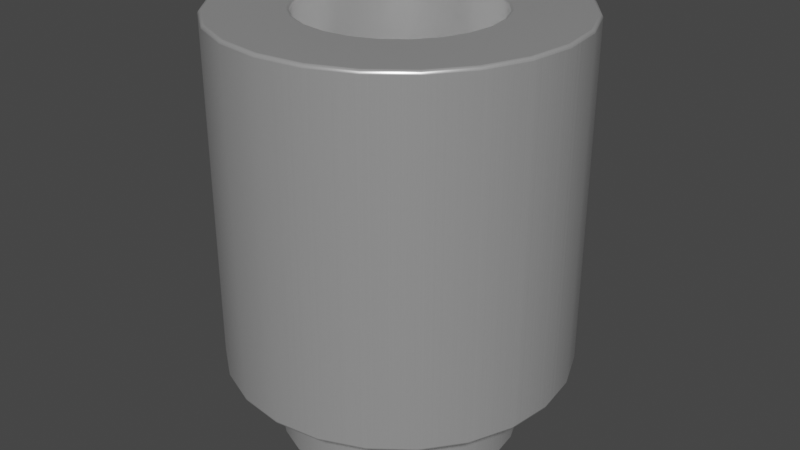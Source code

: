 # Source: Spacer_Drill4.4mm_H6mm_9774060960R.blend  (saved by Blender 4.1.24; exported with 4.5.12 LTS)
import bpy
from mathutils import Matrix  # noqa: F401  (used for matrix-valued properties, if any)

bpy.ops.wm.read_factory_settings(use_empty=True)
scene = bpy.context.scene
scene.name = 'Scene'

# ---- collections
col_collection = bpy.data.collections.new('Collection'); scene.collection.children.link(col_collection)

# ---- materials (node trees are filled in below, after node groups)
mat_aluminum_lathed = bpy.data.materials.new('aluminum_lathed')
mat_aluminum_lathed.alpha_threshold = 0.0
mat_aluminum_lathed.use_transparent_shadow = False
mat_aluminum_lathed.preview_render_type = 'CUBE'
mat_aluminum_lathed.diffuse_color = (0.6, 0.6, 0.6, 1.0)
mat_aluminum_lathed.specular_color = (0.12, 0.12, 0.12)
mat_aluminum_lathed.roughness = 0.5

# ---- material node trees
mat_aluminum_lathed.use_nodes = True; mat_aluminum_lathed.node_tree.nodes.clear()
_N = mat_aluminum_lathed.node_tree.nodes; _L = mat_aluminum_lathed.node_tree.links
n0 = _N.new('ShaderNodeOutputMaterial'); n0.name = 'Material Output'; n0.location = (311, 300)
n1 = _N.new('ShaderNodeMapping'); n1.name = 'Mapping'; n1.location = (-765, 243)
n1.inputs[3].default_value = (120.4, 1.0, 1.0)
n2 = _N.new('ShaderNodeTexNoise'); n2.name = 'Noise Texture'; n2.location = (-519, 157)
n2.inputs[2].default_value = 60.0
n2.inputs[3].default_value = 16.0
n2.inputs[4].default_value = 0.8542
n2.inputs[8].default_value = 4.0
n3 = _N.new('ShaderNodeTexCoord'); n3.name = 'Texture Coordinate'; n3.location = (-940, 256)
n4 = _N.new('ShaderNodeValToRGB'); n4.name = 'ColorRamp'; n4.location = (-322, 228)
while len(n4.color_ramp.elements) > 1: n4.color_ramp.elements.remove(n4.color_ramp.elements[-1])
n4.color_ramp.elements[0].position = 0.05909; n4.color_ramp.elements[0].color = (0.0, 0.0, 0.0, 1.0)
_e = n4.color_ramp.elements.new(0.6); _e.color = (1.0, 1.0, 1.0, 1.0)
n5 = _N.new('ShaderNodeBsdfPrincipled'); n5.name = 'Principled BSDF'; n5.location = (36, 293)
n5.distribution = 'GGX'
n5.subsurface_method = 'BURLEY'
n5.inputs[1].default_value = 0.6955
n5.inputs[2].default_value = 0.2841
n5.inputs[3].default_value = 1.45
n5.inputs[13].default_value = 0.7841
n5.inputs[15].default_value = 0.1068
n5.inputs[16].default_value = 0.1205
n5.inputs[20].default_value = 0.0
n5.inputs[27].default_value = (0.0, 0.0, 0.0, 1.0)
n5.inputs[28].default_value = 1.0
_L.new(n5.outputs[0], n0.inputs[0])
_L.new(n1.outputs[0], n2.inputs[0])
_L.new(n2.outputs[1], n4.inputs[0])
_L.new(n4.outputs[0], n5.inputs[0])
_L.new(n3.outputs[2], n1.inputs[0])
n0.is_active_output = True

# ---- world
world_world = bpy.data.worlds.new('World'); scene.world = world_world
world_world.use_nodes = True; world_world.node_tree.nodes.clear()
_N = world_world.node_tree.nodes; _L = world_world.node_tree.links
n0 = _N.new('ShaderNodeOutputWorld'); n0.name = 'World Output'; n0.location = (300, 300)
n1 = _N.new('ShaderNodeBackground'); n1.name = 'Background'; n1.location = (10, 300)
n1.inputs[0].default_value = (0.05088, 0.05088, 0.05088, 1.0)
_L.new(n1.outputs[0], n0.inputs[0])
n0.is_active_output = True
world_world.color = (0.05088, 0.05088, 0.05088)
world_world.use_sun_shadow = False
world_world.sun_shadow_jitter_overblur = 0.0

# ---- meshes
me_shape_6_indexedfaceset = bpy.data.meshes.new('SHAPE_6_IndexedFaceSet')
me_shape_6_indexedfaceset.from_pydata([(-0.6496, 0.0, -0.5512), (-0.6275, 0.1681, -0.5512), (-0.5626, 0.3248, -0.5512), (-0.3248, 0.5626, -0.5512), (0.0, 0.6496, -0.5512), (0.6496, 0.0, -0.5512), (0.6275, -0.1681, -0.5512), (0.5626, -0.3248, -0.5512), (0.4593, -0.4593, -0.5512), (0.3248, -0.5626, -0.5512), (-0.1681, -0.6275, -0.5512), (-0.5626, -0.3248, -0.5512), (-0.5626, 0.3248, 2.362), (-0.4593, 0.4593, 2.362), (-0.3248, 0.5626, 2.362), (0.5626, 0.3248, 2.362), (0.5626, -0.3248, 2.362), (0.4593, -0.4593, 2.362), (0.1681, -0.6275, 2.362), (0.0, -0.6496, 2.362), (-0.4593, -0.4593, 2.362), (-0.8268, 0.0, -0.5512), (-0.7986, 0.214, -0.5512), (-0.716, 0.4134, -0.5512), (-0.214, 0.7986, -0.5512), (0.0, 0.8268, -0.5512), (0.214, 0.7986, -0.5512), (0.7986, 0.214, -0.5512), (0.8268, 0.0, -0.5512), (0.716, -0.4134, -0.5512), (0.5846, -0.5846, -0.5512), (0.214, -0.7986, -0.5512), (0.0, -0.8268, -0.5512), (-0.716, -0.4134, -0.5512), (-0.4593, 0.4593, -0.5512), (-0.1681, 0.6275, -0.5512), (0.1681, 0.6275, -0.5512), (0.3248, 0.5626, -0.5512), (0.4593, 0.4593, -0.5512), (0.5626, 0.3248, -0.5512), (0.6275, 0.1681, -0.5512), (0.1681, -0.6275, -0.5512), (0.0, -0.6496, -0.5512), (-0.3248, -0.5626, -0.5512), (-0.4593, -0.4593, -0.5512), (-0.6275, -0.1681, -0.5512), (-0.5846, 0.5846, 0.0), (-0.4134, 0.716, 0.0), (0.214, 0.7986, 0.0), (0.4134, 0.716, 0.0), (0.716, 0.4134, 0.0), (0.7986, 0.214, 0.0), (0.716, -0.4134, 0.0), (0.5846, -0.5846, 0.0), (0.4134, -0.716, 0.0), (-0.4134, -0.716, 0.0), (-0.5846, -0.5846, 0.0), (-0.716, -0.4134, 0.0), (-0.7986, -0.214, 0.0), (-0.8268, 0.0, 0.0), (-0.5846, 0.5846, -0.5512), (-0.4134, 0.716, -0.5512), (0.4134, 0.716, -0.5512), (0.5846, 0.5846, -0.5512), (0.716, 0.4134, -0.5512), (0.7986, -0.214, -0.5512), (0.4134, -0.716, -0.5512), (-0.214, -0.7986, -0.5512), (-0.4134, -0.716, -0.5512), (-0.5846, -0.5846, -0.5512), (-0.7986, -0.214, -0.5512), (-1.141, 0.3057, 0.0), (-1.023, 0.5906, 0.0), (-0.8352, 0.8352, 0.0), (-0.3057, 1.141, 0.0), (0.0, 1.181, 0.0), (0.3057, 1.141, 0.0), (0.5906, 1.023, 0.0), (1.023, 0.5906, 0.0), (1.141, 0.3057, 0.0), (1.181, 0.0, 0.0), (1.023, -0.5906, 0.0), (0.5906, -1.023, 0.0), (0.3057, -1.141, 0.0), (-0.3057, -1.141, 0.0), (-1.023, -0.5906, 0.0), (-1.141, -0.3057, 0.0), (-0.7986, 0.214, 0.0), (-0.716, 0.4134, 0.0), (-0.214, 0.7986, 0.0), (0.0, 0.8268, 0.0), (0.5846, 0.5846, 0.0), (0.8268, 0.0, 0.0), (0.7986, -0.214, 0.0), (0.214, -0.7986, 0.0), (0.0, -0.8268, 0.0), (-0.214, -0.7986, 0.0), (-1.141, 0.3057, 2.362), (-0.8352, 0.8352, 2.362), (0.0, 1.181, 2.362), (0.8352, 0.8352, 2.362), (1.181, 0.0, 2.362), (1.023, -0.5906, 2.362), (0.5906, -1.023, 2.362), (0.3057, -1.141, 2.362), (-0.3057, -1.141, 2.362), (-1.023, -0.5906, 2.362), (-1.181, 0.0, 0.0), (-0.5906, 1.023, 0.0), (0.8352, 0.8352, 0.0), (1.141, -0.3057, 0.0), (0.8352, -0.8352, 0.0), (0.0, -1.181, 0.0), (-0.5906, -1.023, 0.0), (-0.8352, -0.8352, 0.0), (-1.181, 0.0, 2.362), (-1.023, 0.5906, 2.362), (-0.5906, 1.023, 2.362), (-0.3057, 1.141, 2.362), (0.3057, 1.141, 2.362), (0.5906, 1.023, 2.362), (1.023, 0.5906, 2.362), (1.141, 0.3057, 2.362), (1.141, -0.3057, 2.362), (0.8352, -0.8352, 2.362), (0.0, -1.181, 2.362), (-0.5906, -1.023, 2.362), (-0.8352, -0.8352, 2.362), (-1.141, -0.3057, 2.362), (-0.6496, 0.0, 2.362), (-0.6275, 0.1681, 2.362), (-0.1681, 0.6275, 2.362), (0.0, 0.6496, 2.362), (0.1681, 0.6275, 2.362), (0.3248, 0.5626, 2.362), (0.4593, 0.4593, 2.362), (0.6275, 0.1681, 2.362), (0.6496, 0.0, 2.362), (0.6275, -0.1681, 2.362), (0.3248, -0.5626, 2.362), (-0.1681, -0.6275, 2.362), (-0.3248, -0.5626, 2.362), (-0.5626, -0.3248, 2.362), (-0.6275, -0.1681, 2.362)], [], [(17, 8, 9, 139), (34, 13, 12, 2), (21, 70, 58, 59), (0, 129, 143, 45), (43, 141, 140, 10), (20, 44, 11, 142), (44, 20, 141, 43), (41, 18, 139, 9), (136, 40, 5, 137), (50, 51, 27, 64), (3, 14, 13, 34), (42, 19, 18, 41), (19, 42, 10, 140), (137, 5, 6, 138), (40, 136, 15, 39), (135, 38, 39, 15), (38, 135, 134, 37), (37, 134, 133, 36), (36, 133, 132, 4), (4, 132, 131, 35), (138, 6, 7, 16), (45, 143, 142, 11), (35, 131, 14, 3), (2, 12, 130, 1), (41, 9, 66, 31), (27, 40, 39, 64), (44, 43, 68, 69), (43, 10, 67, 68), (40, 27, 28, 5), (36, 4, 25, 26), (10, 42, 32, 67), (22, 1, 0, 21), (1, 22, 23, 2), (26, 62, 37, 36), (60, 61, 3, 34), (30, 8, 7, 29), (63, 64, 39, 38), (24, 25, 4, 35), (6, 65, 29, 7), (77, 109, 91, 49), (65, 6, 5, 28), (88, 72, 73, 46), (42, 41, 31, 32), (11, 33, 70, 45), (35, 3, 61, 24), (9, 8, 30, 66), (38, 37, 62, 63), (89, 90, 25, 24), (46, 47, 61, 60), (88, 46, 60, 23), (57, 58, 70, 33), (59, 87, 22, 21), (28, 27, 51, 92), (95, 96, 67, 32), (94, 95, 32, 31), (29, 65, 93, 52), (55, 56, 69, 68), (54, 94, 31, 66), (52, 53, 30, 29), (96, 55, 68, 67), (53, 54, 66, 30), (107, 86, 128, 115), (65, 28, 92, 93), (110, 80, 101, 123), (64, 63, 91, 50), (49, 91, 63, 62), (26, 25, 90, 48), (62, 26, 48, 49), (47, 89, 24, 61), (56, 57, 33, 69), (87, 88, 23, 22), (86, 58, 57, 85), (73, 108, 47, 46), (102, 16, 17, 124), (93, 110, 81, 52), (127, 20, 142, 106), (96, 95, 112, 84), (59, 107, 71, 87), (110, 93, 92, 80), (108, 74, 89, 47), (97, 130, 12, 116), (56, 114, 85, 57), (119, 99, 132, 133), (111, 53, 52, 81), (109, 78, 50, 91), (55, 96, 84, 113), (80, 92, 51, 79), (54, 53, 111, 82), (116, 12, 13, 98), (95, 94, 83, 112), (48, 90, 75, 76), (49, 48, 76, 77), (120, 119, 133, 134), (128, 143, 129, 115), (56, 55, 113, 114), (117, 118, 74, 108), (124, 103, 82, 111), (106, 128, 86, 85), (115, 97, 71, 107), (98, 117, 108, 73), (80, 79, 122, 101), (105, 126, 113, 84), (125, 105, 84, 112), (103, 104, 83, 82), (102, 124, 111, 81), (104, 125, 112, 83), (123, 102, 81, 110), (97, 116, 72, 71), (126, 127, 114, 113), (74, 75, 90, 89), (121, 122, 79, 78), (78, 109, 100, 121), (116, 98, 73, 72), (120, 100, 109, 77), (76, 75, 99, 119), (1, 130, 129, 0), (77, 76, 119, 120), (127, 106, 85, 114), (118, 99, 75, 74), (141, 20, 127, 126), (107, 59, 58, 86), (139, 18, 104, 103), (121, 15, 136, 122), (122, 136, 137, 101), (101, 137, 138, 123), (115, 129, 130, 97), (21, 0, 45, 70), (14, 131, 118, 117), (123, 138, 16, 102), (117, 98, 13, 14), (17, 139, 103, 124), (15, 121, 100, 135), (134, 135, 100, 120), (106, 142, 143, 128), (44, 69, 33, 11), (131, 132, 99, 118), (19, 140, 105, 125), (94, 54, 82, 83), (18, 19, 125, 104), (140, 141, 126, 105), (79, 51, 50, 78), (60, 34, 2, 23), (87, 71, 72, 88), (8, 17, 16, 7)])
me_shape_6_indexedfaceset.polygons.foreach_set('use_smooth', [True] * 144)
_k = set([(0, 1), (0, 45), (1, 2), (2, 34), (3, 34), (3, 35), (4, 35), (4, 36), (5, 6), (5, 40), (6, 7), (7, 8), (8, 9), (9, 41), (10, 42), (10, 43), (11, 44), (11, 45), (12, 13), (12, 130), (13, 14), (14, 131), (15, 135), (15, 136), (16, 17), (16, 138), (17, 139), (18, 19), (18, 139), (19, 140), (20, 141), (20, 142), (21, 22), (21, 70), (22, 23), (23, 60), (24, 25), (24, 61), (25, 26), (26, 62), (27, 28), (27, 64), (28, 65), (29, 30), (29, 65), (30, 66), (31, 32), (31, 66), (32, 67), (33, 69), (33, 70), (36, 37), (37, 38), (38, 39), (39, 40), (41, 42), (43, 44), (46, 47), (46, 88), (47, 89), (48, 49), (48, 90), (49, 91), (50, 51), (50, 91), (51, 92), (52, 53), (52, 93), (53, 54), (54, 94), (55, 56), (55, 96), (56, 57), (57, 58), (58, 59), (59, 87), (60, 61), (62, 63), (63, 64), (67, 68), (68, 69), (71, 72), (71, 107), (72, 73), (73, 108), (74, 75), (74, 108), (75, 76), (76, 77), (77, 109), (78, 79), (78, 109), (79, 80), (80, 110), (81, 110), (81, 111), (82, 83), (82, 111), (83, 112), (84, 112), (84, 113), (85, 86), (85, 114), (86, 107), (87, 88), (89, 90), (92, 93), (94, 95), (95, 96), (97, 115), (97, 116), (98, 116), (98, 117), (99, 118), (99, 119), (100, 120), (100, 121), (101, 122), (101, 123), (102, 123), (102, 124), (103, 104), (103, 124), (104, 125), (105, 125), (105, 126), (106, 127), (106, 128), (113, 114), (115, 128), (117, 118), (119, 120), (121, 122), (126, 127), (129, 130), (129, 143), (131, 132), (132, 133), (133, 134), (134, 135), (136, 137), (137, 138), (140, 141), (142, 143)])
me_shape_6_indexedfaceset.attributes.new('sharp_edge', 'BOOLEAN', 'EDGE').data.foreach_set('value', [ (min(e.vertices), max(e.vertices)) in _k for e in me_shape_6_indexedfaceset.edges])
_uv = me_shape_6_indexedfaceset.uv_layers.new(name='UVMap')
_uv.uv.foreach_set('vector', [1.0, 0.8536, 0.0, 0.8536, 0.0, 0.75, 1.0, 0.75, 0.0, 0.1464, 1.0, 0.1464, 1.0, 0.06699, 0.0, 0.06699, 0.0, 0.5, 0.01704, 0.3706, 0.01704, 0.3706, 0.0, 0.5, 0.0, 0.0, 1.0, 0.0, 1.0, 0.01704, 0.0, 0.01704, 0.0, 0.25, 1.0, 0.25, 1.0, 0.3706, 0.0, 0.3706, 1.0, 0.1464, 0.0, 0.1464, 0.0, 0.06699, 1.0, 0.06699, 0.0, 0.1464, 1.0, 0.1464, 1.0, 0.25, 0.0, 0.25, 0.0, 0.6294, 1.0, 0.6294, 1.0, 0.75, 0.0, 0.75, 1.0, 0.983, 0.0, 0.983, 0.0, 1.0, 1.0, 1.0, 0.933, 0.75, 0.983, 0.6294, 0.983, 0.6294, 0.933, 0.75, 0.0, 0.25, 1.0, 0.25, 1.0, 0.1464, 0.0, 0.1464, 0.0, 0.5, 1.0, 0.5, 1.0, 0.6294, 0.0, 0.6294, 1.0, 0.5, 0.0, 0.5, 0.0, 0.3706, 1.0, 0.3706, 1.0, 1.0, 0.0, 1.0, 0.0, 0.983, 1.0, 0.983, 0.0, 0.983, 1.0, 0.983, 1.0, 0.933, 0.0, 0.933, 1.0, 0.8536, 0.0, 0.8536, 0.0, 0.933, 1.0, 0.933, 0.0, 0.8536, 1.0, 0.8536, 1.0, 0.75, 0.0, 0.75, 0.0, 0.75, 1.0, 0.75, 1.0, 0.6294, 0.0, 0.6294, 0.0, 0.6294, 1.0, 0.6294, 1.0, 0.5, 0.0, 0.5, 0.0, 0.5, 1.0, 0.5, 1.0, 0.3706, 0.0, 0.3706, 1.0, 0.983, 0.0, 0.983, 0.0, 0.933, 1.0, 0.933, 0.0, 0.01704, 1.0, 0.01704, 1.0, 0.06699, 0.0, 0.06699, 0.0, 0.3706, 1.0, 0.3706, 1.0, 0.25, 0.0, 0.25, 0.0, 0.06699, 1.0, 0.06699, 1.0, 0.01704, 0.0, 0.01704, 0.6017, 0.1205, 0.6964, 0.1598, 0.75, 0.06699, 0.6294, 0.01704, 0.983, 0.6294, 0.8795, 0.6017, 0.8402, 0.6964, 0.933, 0.75, 0.2222, 0.2222, 0.3036, 0.1598, 0.25, 0.06699, 0.1464, 0.1464, 0.3036, 0.1598, 0.3983, 0.1205, 0.3706, 0.01704, 0.25, 0.06699, 0.8795, 0.6017, 0.983, 0.6294, 1.0, 0.5, 0.8929, 0.5, 0.6017, 0.8795, 0.5, 0.8929, 0.5, 1.0, 0.6294, 0.983, 0.3983, 0.1205, 0.5, 0.1071, 0.5, 0.0, 0.3706, 0.01704, 0.01704, 0.6294, 0.1205, 0.6017, 0.1071, 0.5, 0.0, 0.5, 0.1205, 0.6017, 0.01704, 0.6294, 0.06699, 0.75, 0.1598, 0.6964, 0.6294, 0.983, 0.75, 0.933, 0.6964, 0.8402, 0.6017, 0.8795, 0.1464, 0.8536, 0.25, 0.933, 0.3036, 0.8402, 0.2222, 0.7778, 0.8536, 0.1464, 0.7778, 0.2222, 0.8402, 0.3036, 0.933, 0.25, 0.8536, 0.8536, 0.933, 0.75, 0.8402, 0.6964, 0.7778, 0.7778, 0.3706, 0.983, 0.5, 1.0, 0.5, 0.8929, 0.3983, 0.8795, 0.8795, 0.3983, 0.983, 0.3706, 0.933, 0.25, 0.8402, 0.3036, 0.75, 0.933, 0.8536, 0.8536, 0.7475, 0.7475, 0.675, 0.8031, 0.983, 0.3706, 0.8795, 0.3983, 0.8929, 0.5, 1.0, 0.5, 0.1969, 0.675, 0.06699, 0.75, 0.1464, 0.8536, 0.2525, 0.7475, 0.5, 0.1071, 0.6017, 0.1205, 0.6294, 0.01704, 0.5, 0.0, 0.1598, 0.3036, 0.06699, 0.25, 0.01704, 0.3706, 0.1205, 0.3983, 0.3983, 0.8795, 0.3036, 0.8402, 0.25, 0.933, 0.3706, 0.983, 0.6964, 0.1598, 0.7778, 0.2222, 0.8536, 0.1464, 0.75, 0.06699, 0.7778, 0.7778, 0.6964, 0.8402, 0.75, 0.933, 0.8536, 0.8536, 0.3706, 0.983, 0.5, 1.0, 0.5, 1.0, 0.3706, 0.983, 0.1464, 0.8536, 0.25, 0.933, 0.25, 0.933, 0.1464, 0.8536, 0.06699, 0.75, 0.1464, 0.8536, 0.1464, 0.8536, 0.06699, 0.75, 0.06699, 0.25, 0.01704, 0.3706, 0.01704, 0.3706, 0.06699, 0.25, 0.0, 0.5, 0.01704, 0.6294, 0.01704, 0.6294, 0.0, 0.5, 1.0, 0.5, 0.983, 0.6294, 0.983, 0.6294, 1.0, 0.5, 0.5, 0.0, 0.3706, 0.01704, 0.3706, 0.01704, 0.5, 0.0, 0.6294, 0.01704, 0.5, 0.0, 0.5, 0.0, 0.6294, 0.01704, 0.933, 0.25, 0.983, 0.3706, 0.983, 0.3706, 0.933, 0.25, 0.25, 0.06699, 0.1464, 0.1464, 0.1464, 0.1464, 0.25, 0.06699, 0.75, 0.06699, 0.6294, 0.01704, 0.6294, 0.01704, 0.75, 0.06699, 0.933, 0.25, 0.8536, 0.1464, 0.8536, 0.1464, 0.933, 0.25, 0.3706, 0.01704, 0.25, 0.06699, 0.25, 0.06699, 0.3706, 0.01704, 0.8536, 0.1464, 0.75, 0.06699, 0.75, 0.06699, 0.8536, 0.1464, 0.0, 0.5, 0.01704, 0.3706, 0.01704, 0.3706, 0.0, 0.5, 0.983, 0.3706, 1.0, 0.5, 1.0, 0.5, 0.983, 0.3706, 0.983, 0.3706, 1.0, 0.5, 1.0, 0.5, 0.983, 0.3706, 0.933, 0.75, 0.8536, 0.8536, 0.8536, 0.8536, 0.933, 0.75, 0.75, 0.933, 0.8536, 0.8536, 0.8536, 0.8536, 0.75, 0.933, 0.6294, 0.983, 0.5, 1.0, 0.5, 1.0, 0.6294, 0.983, 0.75, 0.933, 0.6294, 0.983, 0.6294, 0.983, 0.75, 0.933, 0.25, 0.933, 0.3706, 0.983, 0.3706, 0.983, 0.25, 0.933, 0.1464, 0.1464, 0.06699, 0.25, 0.06699, 0.25, 0.1464, 0.1464, 0.01704, 0.6294, 0.06699, 0.75, 0.06699, 0.75, 0.01704, 0.6294, 0.01704, 0.3706, 0.1619, 0.4094, 0.1969, 0.325, 0.06699, 0.25, 0.1464, 0.8536, 0.25, 0.933, 0.325, 0.8031, 0.2525, 0.7475, 0.933, 0.25, 0.7382, 0.3625, 0.6945, 0.3055, 0.8536, 0.1464, 0.8381, 0.4094, 0.983, 0.3706, 0.933, 0.25, 0.8031, 0.325, 0.1464, 0.1464, 0.3055, 0.3055, 0.2618, 0.3625, 0.06699, 0.25, 0.4094, 0.1619, 0.5, 0.15, 0.5, 0.0, 0.3706, 0.01704, 0.15, 0.5, 0.0, 0.5, 0.01704, 0.6294, 0.1619, 0.5906, 0.983, 0.3706, 0.8381, 0.4094, 0.85, 0.5, 1.0, 0.5, 0.25, 0.933, 0.3706, 0.983, 0.4094, 0.8381, 0.325, 0.8031, 0.01704, 0.6294, 0.2344, 0.5712, 0.2618, 0.6375, 0.06699, 0.75, 0.2525, 0.2525, 0.1464, 0.1464, 0.06699, 0.25, 0.1969, 0.325, 0.6294, 0.983, 0.5, 1.0, 0.5, 0.775, 0.5712, 0.7656, 0.8536, 0.1464, 0.7475, 0.2525, 0.8031, 0.325, 0.933, 0.25, 0.8536, 0.8536, 0.933, 0.75, 0.8031, 0.675, 0.7475, 0.7475, 0.325, 0.1969, 0.4094, 0.1619, 0.3706, 0.01704, 0.25, 0.06699, 1.0, 0.5, 0.85, 0.5, 0.8381, 0.5906, 0.983, 0.6294, 0.675, 0.1969, 0.7475, 0.2525, 0.8536, 0.1464, 0.75, 0.06699, 0.06699, 0.75, 0.2618, 0.6375, 0.3055, 0.6945, 0.1464, 0.8536, 0.5, 0.15, 0.5906, 0.1619, 0.6294, 0.01704, 0.5, 0.0, 0.5906, 0.8381, 0.5, 0.85, 0.5, 1.0, 0.6294, 0.983, 0.675, 0.8031, 0.5906, 0.8381, 0.6294, 0.983, 0.75, 0.933, 0.75, 0.933, 0.6294, 0.983, 0.5712, 0.7656, 0.6375, 0.7382, 0.01704, 0.3706, 0.2344, 0.4288, 0.225, 0.5, 0.0, 0.5, 0.2525, 0.2525, 0.325, 0.1969, 0.25, 0.06699, 0.1464, 0.1464, 0.25, 0.933, 0.3706, 0.983, 0.3706, 0.983, 0.25, 0.933, 0.8536, 0.1464, 0.75, 0.06699, 0.75, 0.06699, 0.8536, 0.1464, 0.06699, 0.25, 0.01704, 0.3706, 0.01704, 0.3706, 0.06699, 0.25, 0.0, 0.5, 0.01704, 0.6294, 0.01704, 0.6294, 0.0, 0.5, 0.1464, 0.8536, 0.25, 0.933, 0.25, 0.933, 0.1464, 0.8536, 1.0, 0.5, 0.983, 0.6294, 0.983, 0.6294, 1.0, 0.5, 0.3706, 0.01704, 0.25, 0.06699, 0.25, 0.06699, 0.3706, 0.01704, 0.5, 0.0, 0.3706, 0.01704, 0.3706, 0.01704, 0.5, 0.0, 0.75, 0.06699, 0.6294, 0.01704, 0.6294, 0.01704, 0.75, 0.06699, 0.933, 0.25, 0.8536, 0.1464, 0.8536, 0.1464, 0.933, 0.25, 0.6294, 0.01704, 0.5, 0.0, 0.5, 0.0, 0.6294, 0.01704, 0.983, 0.3706, 0.933, 0.25, 0.933, 0.25, 0.983, 0.3706, 0.01704, 0.6294, 0.06699, 0.75, 0.06699, 0.75, 0.01704, 0.6294, 0.25, 0.06699, 0.1464, 0.1464, 0.1464, 0.1464, 0.25, 0.06699, 0.3706, 0.983, 0.5, 1.0, 0.5, 0.85, 0.4094, 0.8381, 0.933, 0.75, 0.983, 0.6294, 0.983, 0.6294, 0.933, 0.75, 0.933, 0.75, 0.8536, 0.8536, 0.8536, 0.8536, 0.933, 0.75, 0.06699, 0.75, 0.1464, 0.8536, 0.1464, 0.8536, 0.06699, 0.75, 0.75, 0.933, 0.8536, 0.8536, 0.8536, 0.8536, 0.75, 0.933, 0.6294, 0.983, 0.5, 1.0, 0.5, 1.0, 0.6294, 0.983, 0.0, 0.01704, 1.0, 0.01704, 1.0, 0.0, 0.0, 0.0, 0.75, 0.933, 0.6294, 0.983, 0.6294, 0.983, 0.75, 0.933, 0.1464, 0.1464, 0.06699, 0.25, 0.06699, 0.25, 0.1464, 0.1464, 0.3706, 0.983, 0.5, 1.0, 0.5, 1.0, 0.3706, 0.983, 0.3625, 0.2618, 0.3055, 0.3055, 0.1464, 0.1464, 0.25, 0.06699, 0.0, 0.5, 0.15, 0.5, 0.1619, 0.4094, 0.01704, 0.3706, 0.6375, 0.2618, 0.5712, 0.2344, 0.6294, 0.01704, 0.75, 0.06699, 0.933, 0.75, 0.7382, 0.6375, 0.7656, 0.5712, 0.983, 0.6294, 0.983, 0.6294, 0.7656, 0.5712, 0.775, 0.5, 1.0, 0.5, 1.0, 0.5, 0.775, 0.5, 0.7656, 0.4288, 0.983, 0.3706, 0.0, 0.5, 0.225, 0.5, 0.2344, 0.5712, 0.01704, 0.6294, 0.0, 0.5, 0.1071, 0.5, 0.1205, 0.3983, 0.01704, 0.3706, 0.3625, 0.7382, 0.4288, 0.7656, 0.3706, 0.983, 0.25, 0.933, 0.983, 0.3706, 0.7656, 0.4288, 0.7382, 0.3625, 0.933, 0.25, 0.25, 0.933, 0.1464, 0.8536, 0.3055, 0.6945, 0.3625, 0.7382, 0.6945, 0.3055, 0.6375, 0.2618, 0.75, 0.06699, 0.8536, 0.1464, 0.7382, 0.6375, 0.933, 0.75, 0.8536, 0.8536, 0.6945, 0.6945, 0.6375, 0.7382, 0.6945, 0.6945, 0.8536, 0.8536, 0.75, 0.933, 0.06699, 0.25, 0.2618, 0.3625, 0.2344, 0.4288, 0.01704, 0.3706, 0.2222, 0.2222, 0.1464, 0.1464, 0.06699, 0.25, 0.1598, 0.3036, 0.4288, 0.7656, 0.5, 0.775, 0.5, 1.0, 0.3706, 0.983, 0.5, 0.225, 0.4288, 0.2344, 0.3706, 0.01704, 0.5, 0.0, 0.5906, 0.1619, 0.675, 0.1969, 0.75, 0.06699, 0.6294, 0.01704, 0.5712, 0.2344, 0.5, 0.225, 0.5, 0.0, 0.6294, 0.01704, 0.4288, 0.2344, 0.3625, 0.2618, 0.25, 0.06699, 0.3706, 0.01704, 0.983, 0.6294, 0.8381, 0.5906, 0.8031, 0.675, 0.933, 0.75, 0.1464, 0.8536, 0.2222, 0.7778, 0.1598, 0.6964, 0.06699, 0.75, 0.1619, 0.5906, 0.01704, 0.6294, 0.06699, 0.75, 0.1969, 0.675, 0.0, 0.8536, 1.0, 0.8536, 1.0, 0.933, 0.0, 0.933])
me_shape_6_indexedfaceset.materials.append(mat_aluminum_lathed)
me_shape_6_indexedfaceset.update()

# ---- objects
ob_shape_6_indexedfaceset = bpy.data.objects.new('SHAPE_6_IndexedFaceSet', me_shape_6_indexedfaceset)

# ---- transforms, parenting, visibility, modifiers, constraints
ob_shape_6_indexedfaceset.location = (0.0, 0.0, 0.0)
ob_shape_6_indexedfaceset.scale = (2.54, 2.54, 2.54)
_m = ob_shape_6_indexedfaceset.modifiers.new('Bevel', 'BEVEL')
_m.width = 0.02
_m.width_pct = 0.02
_m.segments = 3

# ---- collection membership
col_collection.objects.link(ob_shape_6_indexedfaceset)

# ---- scene / render settings (as saved in the file)
scene.frame_start = 1; scene.frame_end = 250; scene.frame_set(1)
scene.render.engine = 'BLENDER_EEVEE_NEXT'
scene.cycles.sampling_pattern = 'TABULATED_SOBOL'
scene.cycles.use_light_tree = False
scene.eevee.ray_tracing_options.trace_max_roughness = 0.0
scene.view_settings.view_transform = 'Filmic'
bpy.context.view_layer.update()

# ---- added for rendering (the .blend has no active camera and no usable light): camera, sun
cam_auto = bpy.data.cameras.new('AutoCamera')
cam_auto.lens = 50.0
cam_auto.sensor_width = 36.0
cam_auto.clip_end = 1000.0
ob_auto_camera = bpy.data.objects.new('AutoCamera', cam_auto)
scene.collection.objects.link(ob_auto_camera)
ob_auto_camera.location = (10.4169, -12.5003, 10.6335)
ob_auto_camera.rotation_euler = (1.09748, -7.21219e-08, 0.694738)
scene.camera = ob_auto_camera
light_auto_sun = bpy.data.lights.new('AutoSun', 'SUN')
light_auto_sun.energy = 3.0
light_auto_sun.angle = 0.0523599
ob_auto_sun = bpy.data.objects.new('AutoSun', light_auto_sun)
scene.collection.objects.link(ob_auto_sun)
ob_auto_sun.rotation_euler = (0.872665, 0.174533, 0.523599)
bpy.context.view_layer.update()

